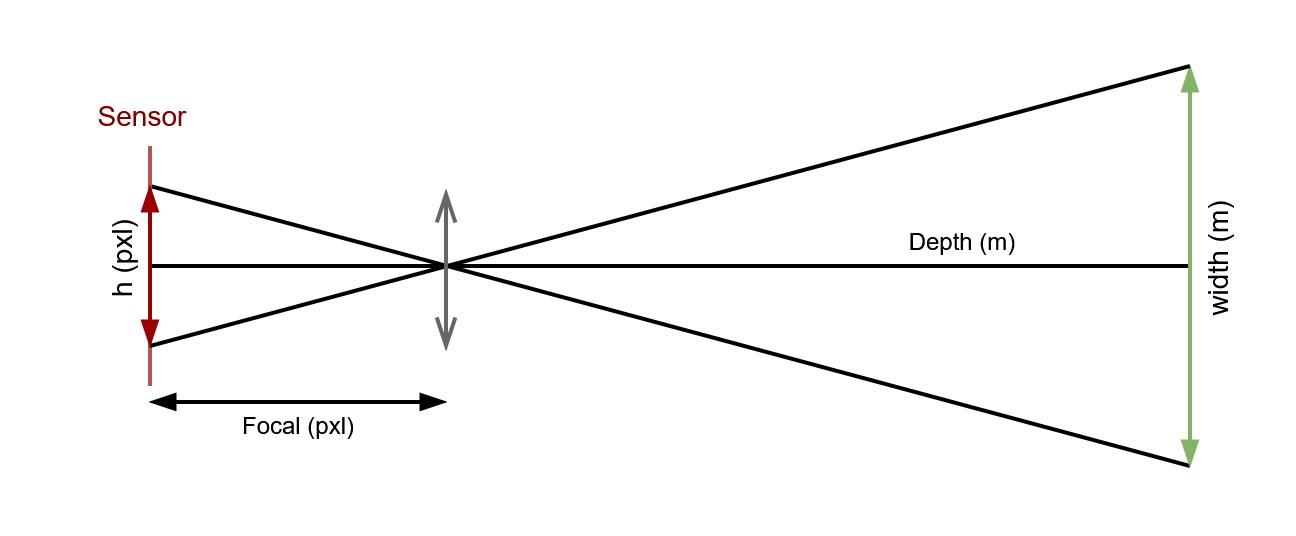

The diagram above was exported from draw.io. Its source (the exported page's mxGraphModel, read from the mxfile embedded in the PNG):
<mxGraphModel dx="2033" dy="753" grid="1" gridSize="10" guides="1" tooltips="1" connect="1" arrows="1" fold="1" page="1" pageScale="1" pageWidth="827" pageHeight="1169" math="0" shadow="0">
  <root>
    <mxCell id="0" />
    <mxCell id="1" parent="0" />
    <mxCell id="GwKSvVpxJThY259B9nik-1" value="" style="endArrow=none;html=1;rounded=0;" edge="1" parent="1">
      <mxGeometry width="50" height="50" relative="1" as="geometry">
        <mxPoint x="-660" y="460" as="sourcePoint" />
        <mxPoint x="-400" y="460" as="targetPoint" />
      </mxGeometry>
    </mxCell>
    <mxCell id="GwKSvVpxJThY259B9nik-2" value="" style="endArrow=none;html=1;rounded=0;" edge="1" parent="1">
      <mxGeometry width="50" height="50" relative="1" as="geometry">
        <mxPoint x="-660" y="440" as="sourcePoint" />
        <mxPoint x="-400" y="510" as="targetPoint" />
      </mxGeometry>
    </mxCell>
    <mxCell id="GwKSvVpxJThY259B9nik-3" value="" style="endArrow=none;html=1;rounded=0;fillColor=#f8cecc;strokeColor=#b85450;" edge="1" parent="1">
      <mxGeometry width="50" height="50" relative="1" as="geometry">
        <mxPoint x="-660" y="430" as="sourcePoint" />
        <mxPoint x="-660" y="490" as="targetPoint" />
      </mxGeometry>
    </mxCell>
    <mxCell id="GwKSvVpxJThY259B9nik-4" value="" style="endArrow=blockThin;html=1;rounded=0;fillColor=#d5e8d4;strokeColor=#82b366;startArrow=blockThin;startFill=1;endFill=1;endSize=4;startSize=4;" edge="1" parent="1">
      <mxGeometry width="50" height="50" relative="1" as="geometry">
        <mxPoint x="-400" y="410" as="sourcePoint" />
        <mxPoint x="-400" y="510" as="targetPoint" />
      </mxGeometry>
    </mxCell>
    <mxCell id="GwKSvVpxJThY259B9nik-5" value="" style="endArrow=none;html=1;rounded=0;" edge="1" parent="1">
      <mxGeometry width="50" height="50" relative="1" as="geometry">
        <mxPoint x="-660" y="480" as="sourcePoint" />
        <mxPoint x="-400" y="410" as="targetPoint" />
      </mxGeometry>
    </mxCell>
    <mxCell id="GwKSvVpxJThY259B9nik-6" value="" style="endArrow=openThin;startArrow=openThin;html=1;rounded=0;fillColor=#f5f5f5;strokeColor=#666666;startFill=0;endFill=0;" edge="1" parent="1">
      <mxGeometry width="50" height="50" relative="1" as="geometry">
        <mxPoint x="-586" y="481" as="sourcePoint" />
        <mxPoint x="-586" y="441" as="targetPoint" />
      </mxGeometry>
    </mxCell>
    <mxCell id="GwKSvVpxJThY259B9nik-10" value="&lt;font style=&quot;font-size: 7px;&quot;&gt;Sensor&lt;/font&gt;" style="text;html=1;align=center;verticalAlign=middle;resizable=0;points=[];autosize=1;strokeColor=none;fillColor=none;fontColor=light-dark(#800000, #ededed);" vertex="1" parent="1">
      <mxGeometry x="-687" y="406" width="50" height="30" as="geometry" />
    </mxCell>
    <mxCell id="GwKSvVpxJThY259B9nik-12" value="" style="endArrow=blockThin;startArrow=blockThin;html=1;rounded=0;fillColor=#f5f5f5;strokeColor=light-dark(#990000,#959595);startFill=1;endFill=1;strokeWidth=1;endSize=4;startSize=4;" edge="1" parent="1">
      <mxGeometry width="50" height="50" relative="1" as="geometry">
        <mxPoint x="-660" y="480" as="sourcePoint" />
        <mxPoint x="-660" y="440" as="targetPoint" />
      </mxGeometry>
    </mxCell>
    <mxCell id="GwKSvVpxJThY259B9nik-13" value="&lt;font&gt;h (pxl)&lt;/font&gt;" style="text;html=1;align=center;verticalAlign=middle;resizable=0;points=[];autosize=1;strokeColor=none;fillColor=none;rotation=-90;fontSize=7;" vertex="1" parent="1">
      <mxGeometry x="-687" y="449" width="40" height="20" as="geometry" />
    </mxCell>
    <mxCell id="GwKSvVpxJThY259B9nik-14" value="" style="endArrow=blockThin;startArrow=blockThin;html=1;rounded=0;fillColor=#f5f5f5;strokeColor=light-dark(#000000, #959595);startFill=1;endFill=1;strokeWidth=1;endSize=4;startSize=4;" edge="1" parent="1">
      <mxGeometry width="50" height="50" relative="1" as="geometry">
        <mxPoint x="-660" y="494" as="sourcePoint" />
        <mxPoint x="-586" y="494" as="targetPoint" />
      </mxGeometry>
    </mxCell>
    <mxCell id="GwKSvVpxJThY259B9nik-15" value="Focal (pxl)" style="text;html=1;align=center;verticalAlign=middle;resizable=0;points=[];autosize=1;strokeColor=none;fillColor=none;fontSize=6;" vertex="1" parent="1">
      <mxGeometry x="-648" y="490" width="50" height="20" as="geometry" />
    </mxCell>
    <mxCell id="GwKSvVpxJThY259B9nik-16" value="Depth (m)" style="text;html=1;align=center;verticalAlign=middle;resizable=0;points=[];autosize=1;strokeColor=none;fillColor=none;fontSize=6;" vertex="1" parent="1">
      <mxGeometry x="-482" y="444" width="50" height="20" as="geometry" />
    </mxCell>
    <mxCell id="GwKSvVpxJThY259B9nik-19" value="width (m)" style="text;html=1;align=center;verticalAlign=middle;resizable=0;points=[];autosize=1;strokeColor=none;fillColor=none;rotation=-90;fontSize=7;" vertex="1" parent="1">
      <mxGeometry x="-418" y="449" width="50" height="20" as="geometry" />
    </mxCell>
  </root>
</mxGraphModel>